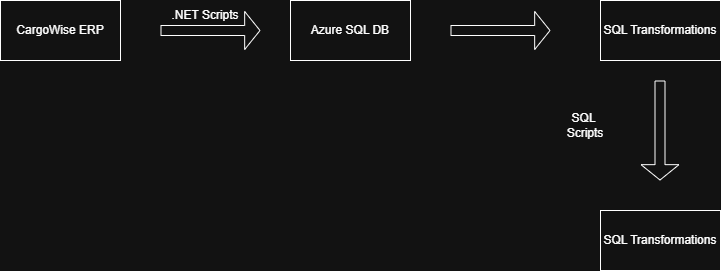

The diagram above was exported from draw.io. Its source (the exported page's mxGraphModel, read from the mxfile embedded in the PNG):
<mxGraphModel dx="786" dy="425" grid="1" gridSize="10" guides="1" tooltips="1" connect="1" arrows="1" fold="1" page="1" pageScale="1" pageWidth="850" pageHeight="1100" math="0" shadow="0">
  <root>
    <mxCell id="0" />
    <mxCell id="1" parent="0" />
    <mxCell id="xcMkFVgdm9dXe1PSiEod-1" value="CargoWise ERP" style="rounded=0;whiteSpace=wrap;html=1;" vertex="1" parent="1">
      <mxGeometry x="30" y="80" width="120" height="60" as="geometry" />
    </mxCell>
    <mxCell id="xcMkFVgdm9dXe1PSiEod-2" value="Azure SQL DB" style="rounded=0;whiteSpace=wrap;html=1;" vertex="1" parent="1">
      <mxGeometry x="320" y="80" width="120" height="60" as="geometry" />
    </mxCell>
    <mxCell id="xcMkFVgdm9dXe1PSiEod-3" value="" style="shape=flexArrow;endArrow=classic;html=1;rounded=0;endWidth=27;endSize=4.78;" edge="1" parent="1">
      <mxGeometry width="50" height="50" relative="1" as="geometry">
        <mxPoint x="190" y="110" as="sourcePoint" />
        <mxPoint x="290" y="110" as="targetPoint" />
      </mxGeometry>
    </mxCell>
    <mxCell id="xcMkFVgdm9dXe1PSiEod-4" value=".NET Scripts" style="text;html=1;align=center;verticalAlign=middle;whiteSpace=wrap;rounded=0;" vertex="1" parent="1">
      <mxGeometry x="180" y="80" width="110" height="30" as="geometry" />
    </mxCell>
    <mxCell id="xcMkFVgdm9dXe1PSiEod-5" value="" style="shape=flexArrow;endArrow=classic;html=1;rounded=0;endWidth=27;endSize=4.78;" edge="1" parent="1">
      <mxGeometry width="50" height="50" relative="1" as="geometry">
        <mxPoint x="480" y="110" as="sourcePoint" />
        <mxPoint x="580" y="110" as="targetPoint" />
      </mxGeometry>
    </mxCell>
    <mxCell id="xcMkFVgdm9dXe1PSiEod-8" value="SQL Transformations" style="rounded=0;whiteSpace=wrap;html=1;" vertex="1" parent="1">
      <mxGeometry x="630" y="80" width="120" height="60" as="geometry" />
    </mxCell>
    <mxCell id="xcMkFVgdm9dXe1PSiEod-9" value="" style="shape=flexArrow;endArrow=classic;html=1;rounded=0;endWidth=27;endSize=4.78;" edge="1" parent="1">
      <mxGeometry width="50" height="50" relative="1" as="geometry">
        <mxPoint x="689.5" y="160" as="sourcePoint" />
        <mxPoint x="689.5" y="260" as="targetPoint" />
      </mxGeometry>
    </mxCell>
    <mxCell id="xcMkFVgdm9dXe1PSiEod-11" value="SQL Transformations" style="rounded=0;whiteSpace=wrap;html=1;" vertex="1" parent="1">
      <mxGeometry x="630" y="290" width="120" height="60" as="geometry" />
    </mxCell>
    <mxCell id="xcMkFVgdm9dXe1PSiEod-12" value="SQL&amp;nbsp;&lt;div&gt;Scripts&lt;/div&gt;" style="text;html=1;align=center;verticalAlign=middle;whiteSpace=wrap;rounded=0;" vertex="1" parent="1">
      <mxGeometry x="560" y="190" width="110" height="30" as="geometry" />
    </mxCell>
  </root>
</mxGraphModel>